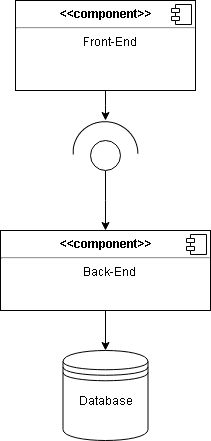

The diagram above was exported from draw.io. Its source (the exported page's mxGraphModel, read from the mxfile embedded in the PNG):
<mxGraphModel dx="868" dy="450" grid="1" gridSize="10" guides="1" tooltips="1" connect="1" arrows="1" fold="1" page="1" pageScale="1" pageWidth="827" pageHeight="1169" math="0" shadow="0">
  <root>
    <mxCell id="0" />
    <mxCell id="1" parent="0" />
    <mxCell id="ddEqQXFyIkycXv9Q7SpV-12" style="edgeStyle=elbowEdgeStyle;rounded=0;orthogonalLoop=1;jettySize=auto;html=1;exitX=0.5;exitY=1;exitDx=0;exitDy=0;entryX=0.5;entryY=0;entryDx=0;entryDy=0;elbow=vertical;" parent="1" source="PEP2AH4Hvvtx9XxKF-Lz-1" target="ddEqQXFyIkycXv9Q7SpV-10" edge="1">
      <mxGeometry relative="1" as="geometry" />
    </mxCell>
    <mxCell id="ddEqQXFyIkycXv9Q7SpV-2" value="&lt;p style=&quot;margin: 0px ; margin-top: 6px ; text-align: center&quot;&gt;&lt;b&gt;&amp;lt;&amp;lt;component&amp;gt;&amp;gt;&lt;/b&gt;&lt;/p&gt;&lt;hr&gt;&lt;p style=&quot;text-align: center ; margin: 0px 0px 0px 8px&quot;&gt;Front-End&lt;/p&gt;" style="align=left;overflow=fill;html=1;" parent="1" vertex="1">
      <mxGeometry x="115" y="10" width="180" height="90" as="geometry" />
    </mxCell>
    <mxCell id="ddEqQXFyIkycXv9Q7SpV-3" value="" style="shape=component;jettyWidth=8;jettyHeight=4;" parent="ddEqQXFyIkycXv9Q7SpV-2" vertex="1">
      <mxGeometry x="1" width="20" height="20" relative="1" as="geometry">
        <mxPoint x="-24" y="4" as="offset" />
      </mxGeometry>
    </mxCell>
    <mxCell id="ddEqQXFyIkycXv9Q7SpV-14" style="edgeStyle=none;rounded=0;orthogonalLoop=1;jettySize=auto;html=1;exitX=0.5;exitY=1;exitDx=0;exitDy=0;" parent="1" source="ddEqQXFyIkycXv9Q7SpV-10" target="PEP2AH4Hvvtx9XxKF-Lz-5" edge="1">
      <mxGeometry relative="1" as="geometry">
        <mxPoint x="205" y="335" as="targetPoint" />
      </mxGeometry>
    </mxCell>
    <mxCell id="ddEqQXFyIkycXv9Q7SpV-10" value="&lt;p style=&quot;margin: 0px ; margin-top: 6px ; text-align: center&quot;&gt;&lt;b&gt;&amp;lt;&amp;lt;component&amp;gt;&amp;gt;&lt;/b&gt;&lt;/p&gt;&lt;hr&gt;&lt;p style=&quot;text-align: center ; margin: 0px 0px 0px 8px&quot;&gt;Back-End&lt;/p&gt;" style="align=left;overflow=fill;html=1;" parent="1" vertex="1">
      <mxGeometry x="100" y="240" width="210" height="80" as="geometry" />
    </mxCell>
    <mxCell id="ddEqQXFyIkycXv9Q7SpV-11" value="" style="shape=component;jettyWidth=8;jettyHeight=4;" parent="ddEqQXFyIkycXv9Q7SpV-10" vertex="1">
      <mxGeometry x="1" width="20" height="20" relative="1" as="geometry">
        <mxPoint x="-24" y="4" as="offset" />
      </mxGeometry>
    </mxCell>
    <mxCell id="PEP2AH4Hvvtx9XxKF-Lz-1" value="" style="ellipse;whiteSpace=wrap;html=1;aspect=fixed;" vertex="1" parent="1">
      <mxGeometry x="190" y="150" width="30" height="30" as="geometry" />
    </mxCell>
    <mxCell id="PEP2AH4Hvvtx9XxKF-Lz-2" style="edgeStyle=elbowEdgeStyle;rounded=0;orthogonalLoop=1;jettySize=auto;html=1;exitX=0.5;exitY=1;exitDx=0;exitDy=0;elbow=vertical;" edge="1" parent="1" source="ddEqQXFyIkycXv9Q7SpV-2">
      <mxGeometry relative="1" as="geometry">
        <mxPoint x="205" y="100" as="sourcePoint" />
        <mxPoint x="205" y="130" as="targetPoint" />
      </mxGeometry>
    </mxCell>
    <mxCell id="PEP2AH4Hvvtx9XxKF-Lz-5" value="" style="shape=datastore;whiteSpace=wrap;html=1;" vertex="1" parent="1">
      <mxGeometry x="162.5" y="360" width="85" height="90" as="geometry" />
    </mxCell>
    <mxCell id="ddEqQXFyIkycXv9Q7SpV-5" value="Database" style="text;html=1;strokeColor=none;fillColor=none;align=center;verticalAlign=middle;whiteSpace=wrap;rounded=0;" parent="1" vertex="1">
      <mxGeometry x="185" y="400" width="40" height="20" as="geometry" />
    </mxCell>
    <mxCell id="PEP2AH4Hvvtx9XxKF-Lz-7" value="" style="verticalLabelPosition=bottom;verticalAlign=top;html=1;shape=mxgraph.basic.arc;startAngle=0.4493349976481913;endAngle=0.9610104348113153;rotation=105;" vertex="1" parent="1">
      <mxGeometry x="173.75" y="130" width="62.5" height="65" as="geometry" />
    </mxCell>
  </root>
</mxGraphModel>